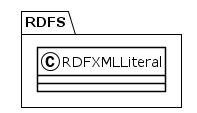

The diagram above was rendered by PlantUML. Its source (embedded in the PNG):
@startuml
!theme plain
package RDFS {
class RDFXMLLiteral {
}
}
@enduml